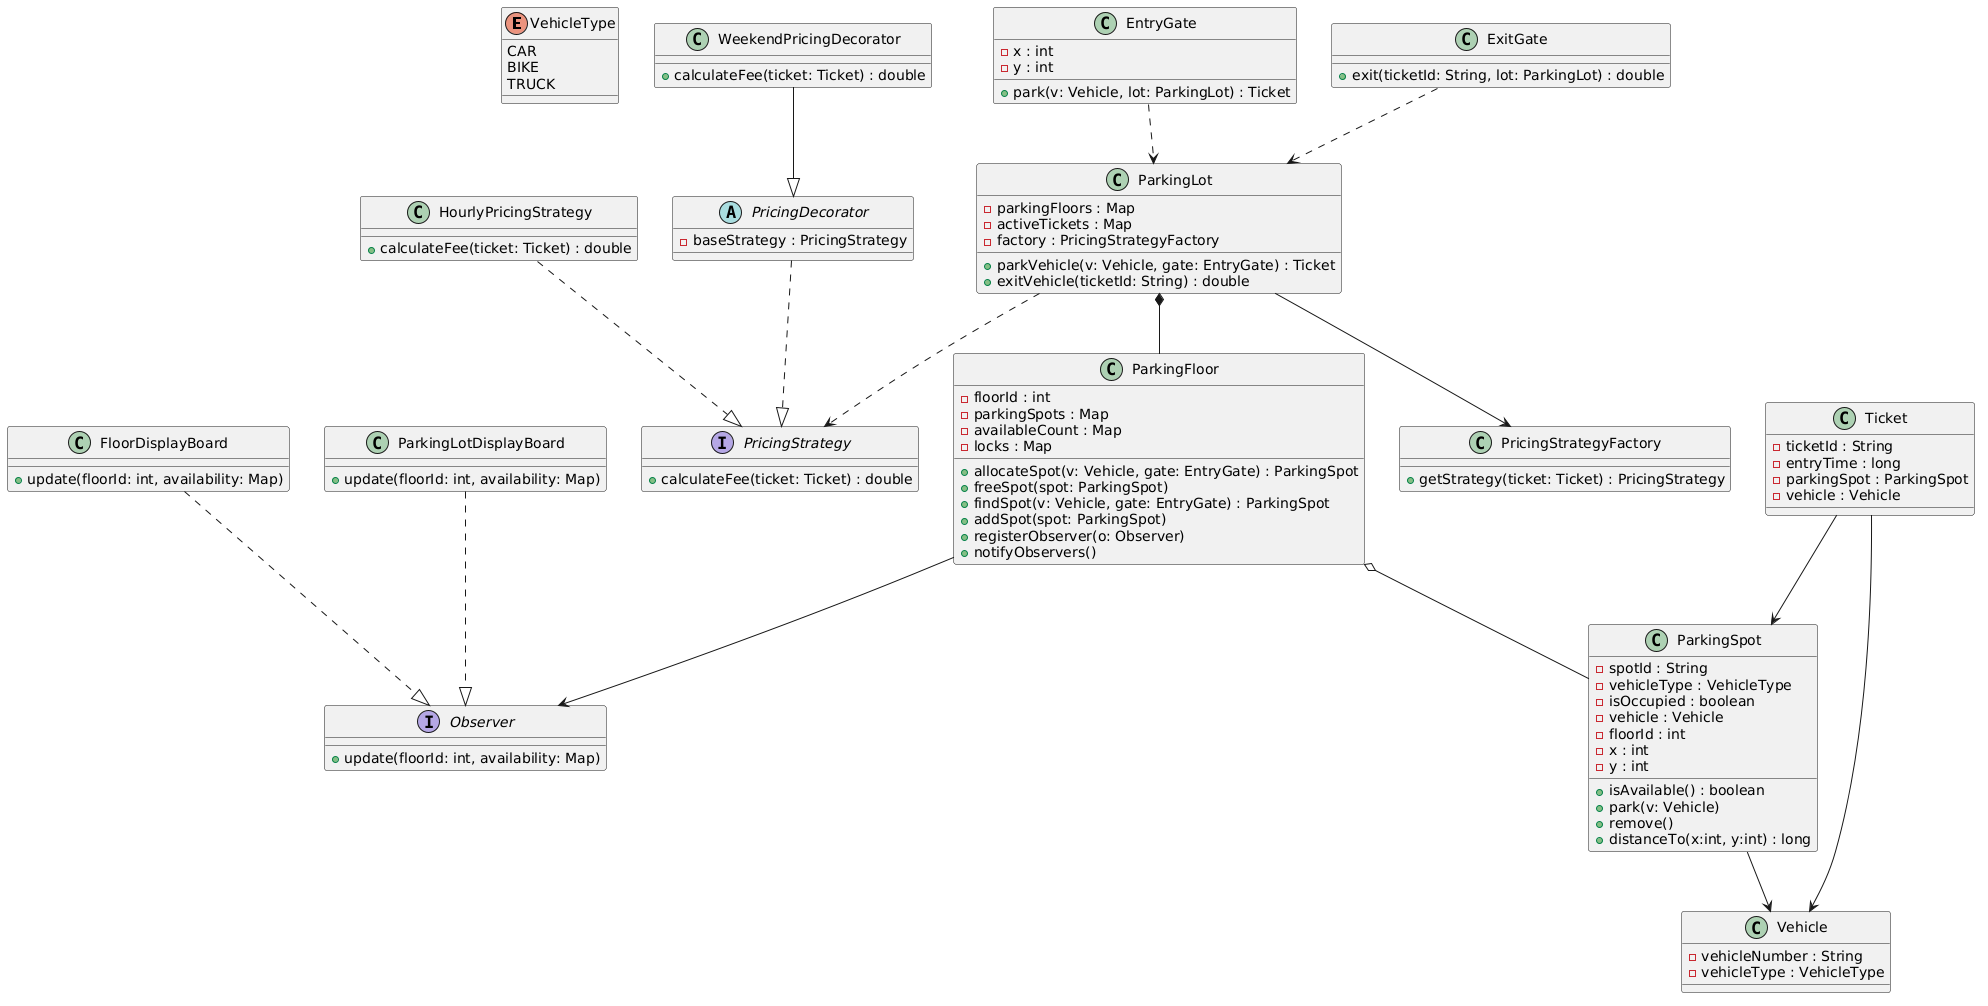

The diagram above was rendered by PlantUML. Its source (embedded in the PNG):
@startuml
' =========================
' ENUM
' =========================
enum VehicleType {
  CAR
  BIKE
  TRUCK
}

' =========================
' MODELS
' =========================
class Vehicle {
  - vehicleNumber : String
  - vehicleType : VehicleType
}

class ParkingSpot {
  - spotId : String
  - vehicleType : VehicleType
  - isOccupied : boolean
  - vehicle : Vehicle
  - floorId : int
  - x : int
  - y : int
  + isAvailable() : boolean
  + park(v: Vehicle)
  + remove()
  + distanceTo(x:int, y:int) : long
}

class ParkingFloor {
  - floorId : int
  - parkingSpots : Map
  - availableCount : Map
  - locks : Map
  + allocateSpot(v: Vehicle, gate: EntryGate) : ParkingSpot
  + freeSpot(spot: ParkingSpot)
  + findSpot(v: Vehicle, gate: EntryGate) : ParkingSpot
  + addSpot(spot: ParkingSpot)
  + registerObserver(o: Observer)
  + notifyObservers()
}

class Ticket {
  - ticketId : String
  - entryTime : long
  - parkingSpot : ParkingSpot
  - vehicle : Vehicle
}

' =========================
' SERVICE
' =========================
class ParkingLot {
  - parkingFloors : Map
  - activeTickets : Map
  - factory : PricingStrategyFactory
  + parkVehicle(v: Vehicle, gate: EntryGate) : Ticket
  + exitVehicle(ticketId: String) : double
}

' =========================
' GATES
' =========================
class EntryGate {
  - x : int
  - y : int
  + park(v: Vehicle, lot: ParkingLot) : Ticket
}

class ExitGate {
  + exit(ticketId: String, lot: ParkingLot) : double
}

' =========================
' OBSERVER
' =========================
interface Observer {
  + update(floorId: int, availability: Map)
}

class FloorDisplayBoard {
  + update(floorId: int, availability: Map)
}

class ParkingLotDisplayBoard {
  + update(floorId: int, availability: Map)
}

' =========================
' STRATEGY
' =========================
interface PricingStrategy {
  + calculateFee(ticket: Ticket) : double
}

class HourlyPricingStrategy {
  + calculateFee(ticket: Ticket) : double
}

abstract class PricingDecorator {
  - baseStrategy : PricingStrategy
}

class WeekendPricingDecorator {
  + calculateFee(ticket: Ticket) : double
}

class PricingStrategyFactory {
  + getStrategy(ticket: Ticket) : PricingStrategy
}

' =========================
' RELATIONSHIPS
' =========================

' ---- Inheritance / Implementation ----
HourlyPricingStrategy ..|> PricingStrategy
PricingDecorator ..|> PricingStrategy
WeekendPricingDecorator --|> PricingDecorator

FloorDisplayBoard ..|> Observer
ParkingLotDisplayBoard ..|> Observer

' ---- Composition ----
ParkingLot *-- ParkingFloor

' ---- Aggregation ----
ParkingFloor o-- ParkingSpot

' ---- Associations ----
Ticket --> ParkingSpot
Ticket --> Vehicle
ParkingSpot --> Vehicle
ParkingLot --> PricingStrategyFactory
ParkingFloor --> Observer

' ---- Dependencies ----
EntryGate ..> ParkingLot
ExitGate ..> ParkingLot
ParkingLot ..> PricingStrategy
@enduml